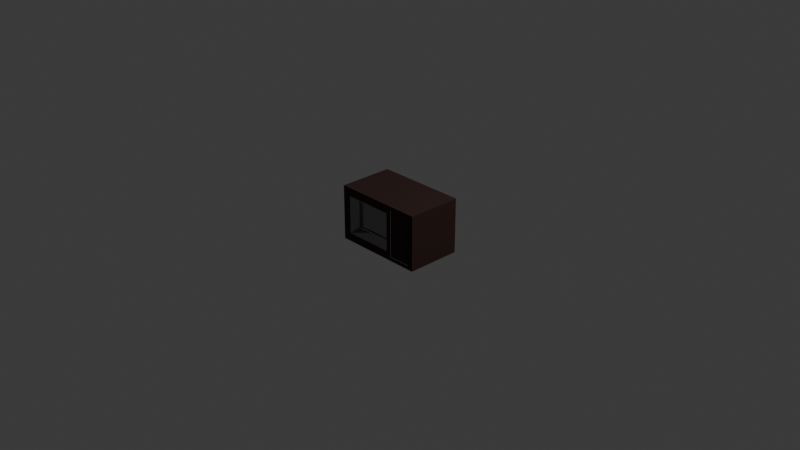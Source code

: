 # Source: TVBox.blend  (saved by Blender 4.4.30; exported with 4.5.12 LTS)
import bpy
from mathutils import Matrix  # noqa: F401  (used for matrix-valued properties, if any)

bpy.ops.wm.read_factory_settings(use_empty=True)
scene = bpy.context.scene
scene.name = 'Scene'

# ---- collections
col_collection = bpy.data.collections.new('Collection'); scene.collection.children.link(col_collection)

# ---- materials (node trees are filled in below, after node groups)
mat_silvermetal = bpy.data.materials.new('SilverMetal')
mat_silvermetal.alpha_threshold = 0.0
mat_silvermetal.roughness = 0.5
mat_silvermetal.line_color = (0.0, 0.0, 0.0, 1.0)
mat_wood = bpy.data.materials.new('Wood')

# ---- material node trees
mat_silvermetal.use_nodes = True; mat_silvermetal.node_tree.nodes.clear()
_N = mat_silvermetal.node_tree.nodes; _L = mat_silvermetal.node_tree.links
n0 = _N.new('ShaderNodeOutputMaterial'); n0.name = 'Material Output'; n0.location = (300, 300)
n1 = _N.new('ShaderNodeBsdfPrincipled'); n1.name = 'Principled BSDF'; n1.location = (10, 300)
n1.inputs[0].default_value = (0.2706, 0.2706, 0.2706, 1.0)
n1.inputs[1].default_value = 0.9516
n1.inputs[2].default_value = 0.1048
n1.inputs[3].default_value = 1.45
_L.new(n1.outputs[0], n0.inputs[0])
n0.is_active_output = True
mat_wood.use_nodes = True; mat_wood.node_tree.nodes.clear()
_N = mat_wood.node_tree.nodes; _L = mat_wood.node_tree.links
n0 = _N.new('ShaderNodeBsdfPrincipled'); n0.name = 'Principled BSDF'; n0.location = (10, 300)
n0.inputs[0].default_value = (0.02853, 0.00804, 0.003992, 1.0)
n0.inputs[2].default_value = 0.8952
n1 = _N.new('ShaderNodeOutputMaterial'); n1.name = 'Material Output'; n1.location = (300, 300)
_L.new(n0.outputs[0], n1.inputs[0])
n1.is_active_output = True

# ---- world
world_world = bpy.data.worlds.new('World'); scene.world = world_world
world_world.use_nodes = True; world_world.node_tree.nodes.clear()
_N = world_world.node_tree.nodes; _L = world_world.node_tree.links
n0 = _N.new('ShaderNodeOutputWorld'); n0.name = 'World Output'; n0.location = (300, 300)
n1 = _N.new('ShaderNodeBackground'); n1.name = 'Background'; n1.location = (10, 300)
n1.inputs[0].default_value = (0.05088, 0.05088, 0.05088, 1.0)
_L.new(n1.outputs[0], n0.inputs[0])
n0.is_active_output = True
world_world.color = (0.05088, 0.05088, 0.05088)
world_world.sun_shadow_jitter_overblur = 0.0

# ---- cameras
cam_camera = bpy.data.cameras.new('Camera')
cam_camera.clip_end = 100.0
cam_camera.ortho_scale = 7.314

# ---- lights
light_light = bpy.data.lights.new('Light', 'POINT')
light_light.energy = 1000.0
light_light.shadow_soft_size = 0.1

# ---- meshes
me_cube = bpy.data.meshes.new('Cube')
me_cube.from_pydata([(0.5, 0.3, 0.3), (0.5, 0.3, -0.3), (0.0638, -0.2111, 0.1334), (0.0638, -0.2111, -0.1334), (-0.5, 0.3, 0.3), (-0.5, 0.3, -0.3), (-0.3366, -0.2111, 0.1334), (-0.3366, -0.2111, -0.1334), (-0.5, -0.3, -0.3), (-0.5, -0.3, 0.3), (0.5, -0.3, 0.3), (0.5, -0.3, -0.3), (-0.4097, -0.3, -0.2097), (-0.4097, -0.3, 0.2097), (0.1369, -0.3, 0.2097), (0.1369, -0.3, -0.2097), (-0.3555, -0.2241, -0.1555), (-0.3555, -0.2241, 0.1555), (0.0827, -0.2241, 0.1555), (0.0827, -0.2241, -0.1555), (-0.3399, -0.2241, -0.1399), (-0.3399, -0.2241, 0.1399), (0.06707, -0.2241, 0.1399), (0.06707, -0.2241, -0.1399), (0.0827, -0.2241, 0.1555), (0.0827, -0.2241, 0.1555), (-0.3555, -0.2241, 0.1555), (-0.3555, -0.2241, 0.1555), (0.06707, -0.2241, 0.1399), (-0.3399, -0.2241, 0.1399), (0.0638, -0.2111, 0.1334), (-0.3366, -0.2111, 0.1334)], [], [(0, 4, 9, 10), (30, 2, 6, 31), (8, 9, 4, 5), (5, 1, 11, 8), (1, 0, 10, 11), (5, 4, 0, 1), (12, 13, 9, 8), (14, 15, 11, 10), (13, 14, 10, 9), (15, 12, 8, 11), (26, 17, 27), (18, 24, 25), (17, 18, 25, 27), (19, 16, 12, 15), (29, 21, 17, 26), (22, 28, 24, 18), (21, 22, 18, 17), (23, 20, 16, 19), (31, 6, 21, 29), (2, 30, 28, 22), (6, 2, 22, 21), (3, 7, 20, 23), (24, 19, 15, 14, 25), (27, 25, 14, 13), (16, 26, 27, 13, 12), (20, 29, 26, 16), (28, 23, 19, 24), (7, 31, 29, 20), (30, 3, 23, 28), (3, 30, 31, 7)])
me_cube.polygons.foreach_set('material_index', [1, 0, 1, 1, 1, 1, 1, 1, 1, 1, 0, 0, 0, 0, 0, 0, 0, 0, 0, 0, 0, 0, 0, 0, 0, 0, 0, 0, 0, 0])
_uv = me_cube.uv_layers.new(name='UVMap')
_uv.uv.foreach_set('vector', [0.625, 0.5, 0.9995, 0.5, 0.9995, 0.75, 0.625, 0.75, 0.5529, 0.8036, 0.5529, 0.8036, 0.5529, 0.9464, 0.5529, 0.9464, 0.375, 0.0, 0.625, 0.0, 0.625, 0.25, 0.375, 0.25, 1.49e-08, 0.5, 0.375, 0.5, 0.375, 0.75, 1.49e-08, 0.75, 0.375, 0.5, 0.625, 0.5, 0.625, 0.75, 0.375, 0.75, 0.375, 0.25, 0.625, 0.25, 0.625, 0.5, 0.375, 0.5, 0.4126, 0.9774, 0.5874, 0.9774, 0.625, 1.0, 0.375, 1.0, 0.5874, 0.7726, 0.4126, 0.7726, 0.375, 0.75, 0.625, 0.75, 0.5874, 0.9774, 0.5874, 0.7726, 0.625, 0.75, 0.625, 1.0, 0.4126, 0.7726, 0.4126, 0.9774, 0.375, 1.0, 0.375, 0.75, 0.5648, 0.9571, 0.5648, 0.9571, 0.5648, 0.9571, 0.5648, 0.7929, 0.5648, 0.7929, 0.5648, 0.7929, 0.5648, 0.9571, 0.5648, 0.7929, 0.5648, 0.7929, 0.5648, 0.9571, 0.4352, 0.7929, 0.4352, 0.9571, 0.4126, 0.9774, 0.4126, 0.7726, 0.5583, 0.9513, 0.5583, 0.9513, 0.5648, 0.9571, 0.5648, 0.9571, 0.5583, 0.7987, 0.5583, 0.7987, 0.5648, 0.7929, 0.5648, 0.7929, 0.5583, 0.9513, 0.5583, 0.7987, 0.5648, 0.7929, 0.5648, 0.9571, 0.4417, 0.7987, 0.4417, 0.9513, 0.4352, 0.9571, 0.4352, 0.7929, 0.5529, 0.9464, 0.5529, 0.9464, 0.5583, 0.9513, 0.5583, 0.9513, 0.5529, 0.8036, 0.5529, 0.8036, 0.5583, 0.7987, 0.5583, 0.7987, 0.5529, 0.9464, 0.5529, 0.8036, 0.5583, 0.7987, 0.5583, 0.9513, 0.4471, 0.8036, 0.4471, 0.9464, 0.4417, 0.9513, 0.4417, 0.7987, 0.5648, 0.7929, 0.4352, 0.7929, 0.4126, 0.7726, 0.5874, 0.7726, 0.5648, 0.7929, 0.5648, 0.9571, 0.5648, 0.7929, 0.5874, 0.7726, 0.5874, 0.9774, 0.4352, 0.9571, 0.5648, 0.9571, 0.5648, 0.9571, 0.5874, 0.9774, 0.4126, 0.9774, 0.4417, 0.9513, 0.5583, 0.9513, 0.5648, 0.9571, 0.4352, 0.9571, 0.5583, 0.7987, 0.4417, 0.7987, 0.4352, 0.7929, 0.5648, 0.7929, 0.4471, 0.9464, 0.5529, 0.9464, 0.5583, 0.9513, 0.4417, 0.9513, 0.5529, 0.8036, 0.4471, 0.8036, 0.4417, 0.7987, 0.5583, 0.7987, 0.4471, 0.8036, 0.5529, 0.8036, 0.5529, 0.9464, 0.4471, 0.9464])
me_cube.materials.append(mat_silvermetal)
me_cube.materials.append(mat_wood)
me_cube.use_mirror_vertex_groups = False
me_cube.update()
me_cube_001 = bpy.data.meshes.new('Cube.001')
me_cube_001.from_pydata([(-0.9523, -0.9725, -0.9762), (-0.9523, -0.9725, 0.9762), (-1.0, 1.0, -1.0), (-1.0, 1.0, 1.0), (0.9523, -0.9725, -0.9762), (0.9523, -0.9725, 0.9762), (1.0, 1.0, -1.0), (1.0, 1.0, 1.0), (-1.0, -1.0, -1.0), (-1.0, -1.0, 1.0), (1.0, -1.0, 1.0), (1.0, -1.0, -1.0)], [], [(8, 9, 3, 2), (2, 3, 7, 6), (6, 7, 10, 11), (4, 5, 1, 0), (2, 6, 11, 8), (7, 3, 9, 10), (0, 1, 9, 8), (5, 4, 11, 10), (4, 0, 8, 11), (1, 5, 10, 9)])
me_cube_001.polygons.foreach_set('material_index', [1, 0, 1, 0, 1, 1, 1, 1, 1, 1])
_uv = me_cube_001.uv_layers.new(name='UVMap')
_uv.uv.foreach_set('vector', [0.375, 0.0, 0.625, 0.0, 0.625, 0.25, 0.375, 0.25, 0.375, 0.25, 0.625, 0.25, 0.625, 0.5, 0.375, 0.5, 0.375, 0.5, 0.625, 0.5, 0.625, 0.75, 0.375, 0.75, 0.381, 0.756, 0.619, 0.756, 0.619, 0.994, 0.381, 0.994, 0.125, 0.5, 0.375, 0.5, 0.375, 0.75, 0.125, 0.75, 0.625, 0.5, 0.875, 0.5, 0.875, 0.75, 0.625, 0.75, 0.381, 0.994, 0.619, 0.994, 0.625, 1.0, 0.375, 1.0, 0.619, 0.756, 0.381, 0.756, 0.375, 0.75, 0.625, 0.75, 0.381, 0.756, 0.381, 0.994, 0.375, 1.0, 0.375, 0.75, 0.619, 0.994, 0.619, 0.756, 0.625, 0.75, 0.625, 1.0])
me_cube_001.materials.append(mat_wood)
me_cube_001.materials.append(mat_silvermetal)
me_cube_001.update()

# ---- objects
ob_cube = bpy.data.objects.new('Cube', me_cube)
ob_light = bpy.data.objects.new('Light', light_light)
ob_camera = bpy.data.objects.new('Camera', cam_camera)
ob_cube_001 = bpy.data.objects.new('Cube.001', me_cube_001)

# ---- transforms, parenting, visibility, modifiers, constraints
ob_cube.location = (0.0, 0.0, 0.0)
ob_cube.lock_rotations_4d = False
ob_cube.empty_display_type = 'ARROWS'
ob_cube.lineart.crease_threshold = 0.0
ob_light.location = (4.076, 1.005, 5.904)
ob_light.rotation_euler = (0.6503, 0.05522, 1.866)
ob_light.lock_rotations_4d = False
ob_light.empty_display_type = 'ARROWS'
ob_light.color = (0.0, 0.0, 0.0, 0.0)
ob_light.lineart.crease_threshold = 0.0
ob_camera.location = (7.359, -6.926, 4.958)
ob_camera.rotation_euler = (1.109, 0.0, 0.8149)
ob_camera.lock_rotations_4d = False
ob_camera.empty_display_type = 'ARROWS'
ob_camera.color = (0.0, 0.0, 0.0, 0.0)
ob_camera.display_type = 'WIRE'
ob_camera.lineart.crease_threshold = 0.0
ob_cube_001.location = (0.3207, -0.1209, 0.0)
ob_cube_001.scale = (0.1259, 0.1849, 0.2558)

# ---- collection membership
col_collection.objects.link(ob_cube)
col_collection.objects.link(ob_light)
col_collection.objects.link(ob_camera)
col_collection.objects.link(ob_cube_001)

# ---- scene / render settings (as saved in the file)
scene.camera = ob_camera
scene.frame_start = 1; scene.frame_end = 250; scene.frame_set(90)
scene.render.engine = 'BLENDER_EEVEE_NEXT'
bpy.context.view_layer.update()
